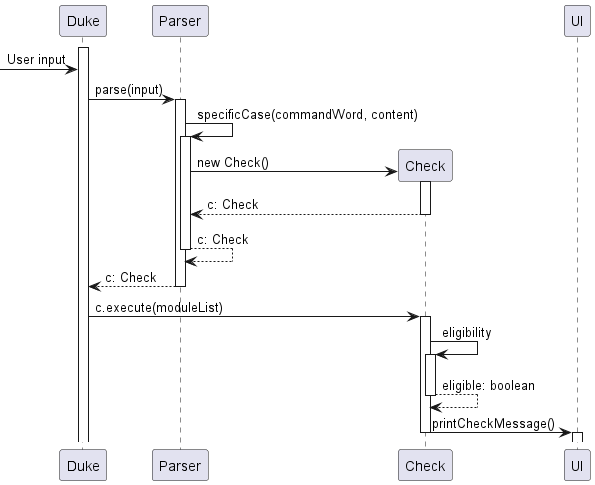

The diagram above was rendered by PlantUML. Its source (embedded in the PNG):
@startuml
activate Duke
[-> Duke: User input
Duke -> Parser: parse(input)
activate Parser
Parser -> Parser: specificCase(commandWord, content)
activate Parser
create Check
Parser -> Check: new Check()
activate Check
return c: Check
return c: Check
return c: Check
deactivate Parser
Duke -> Check: c.execute(moduleList)
activate Check
Check -> Check: eligibility
activate Check
return eligible: boolean
Check -> UI: printCheckMessage()
deactivate Check
activate UI
deactivate UI

@enduml